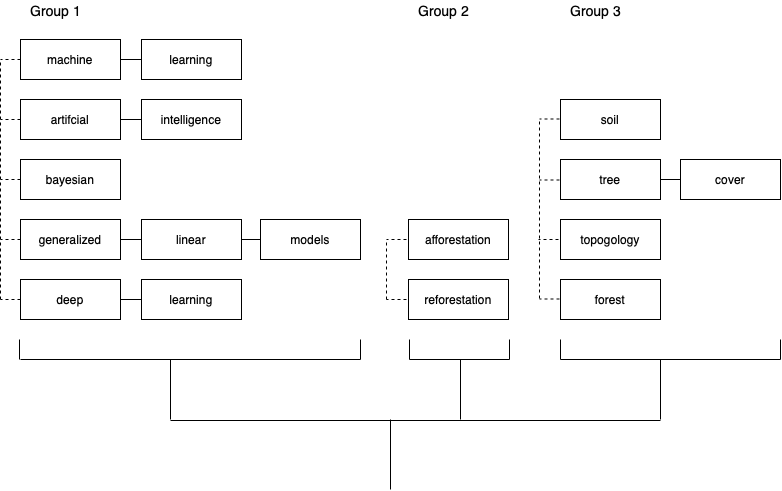

The diagram above was exported from draw.io. Its source (the exported page's mxGraphModel, read from the mxfile embedded in the PNG):
<mxGraphModel dx="1426" dy="922" grid="1" gridSize="10" guides="1" tooltips="1" connect="1" arrows="1" fold="1" page="1" pageScale="1" pageWidth="827" pageHeight="1169" math="0" shadow="0">
  <root>
    <mxCell id="0" />
    <mxCell id="1" parent="0" />
    <mxCell id="uvYpT-CctDEs3uORNXvb-22" style="edgeStyle=orthogonalEdgeStyle;rounded=0;orthogonalLoop=1;jettySize=auto;html=1;exitX=1;exitY=0.5;exitDx=0;exitDy=0;entryX=0;entryY=0.5;entryDx=0;entryDy=0;endArrow=none;endFill=0;" parent="1" source="uvYpT-CctDEs3uORNXvb-1" target="uvYpT-CctDEs3uORNXvb-6" edge="1">
      <mxGeometry relative="1" as="geometry" />
    </mxCell>
    <mxCell id="uvYpT-CctDEs3uORNXvb-1" value="machine" style="rounded=0;whiteSpace=wrap;html=1;" parent="1" vertex="1">
      <mxGeometry x="50" y="120" width="100" height="40" as="geometry" />
    </mxCell>
    <mxCell id="uvYpT-CctDEs3uORNXvb-21" style="edgeStyle=orthogonalEdgeStyle;rounded=0;orthogonalLoop=1;jettySize=auto;html=1;exitX=1;exitY=0.5;exitDx=0;exitDy=0;entryX=0;entryY=0.5;entryDx=0;entryDy=0;endArrow=none;endFill=0;" parent="1" source="uvYpT-CctDEs3uORNXvb-2" target="uvYpT-CctDEs3uORNXvb-7" edge="1">
      <mxGeometry relative="1" as="geometry" />
    </mxCell>
    <mxCell id="uvYpT-CctDEs3uORNXvb-2" value="artifcial" style="rounded=0;whiteSpace=wrap;html=1;" parent="1" vertex="1">
      <mxGeometry x="50" y="180" width="100" height="40" as="geometry" />
    </mxCell>
    <mxCell id="uvYpT-CctDEs3uORNXvb-3" value="bayesian" style="rounded=0;whiteSpace=wrap;html=1;" parent="1" vertex="1">
      <mxGeometry x="50" y="240" width="100" height="40" as="geometry" />
    </mxCell>
    <mxCell id="uvYpT-CctDEs3uORNXvb-30" style="edgeStyle=orthogonalEdgeStyle;rounded=0;orthogonalLoop=1;jettySize=auto;html=1;exitX=0;exitY=0.5;exitDx=0;exitDy=0;dashed=1;endArrow=none;endFill=0;" parent="1" source="uvYpT-CctDEs3uORNXvb-4" edge="1">
      <mxGeometry relative="1" as="geometry">
        <mxPoint x="30" y="320" as="targetPoint" />
      </mxGeometry>
    </mxCell>
    <mxCell id="uvYpT-CctDEs3uORNXvb-4" value="generalized" style="rounded=0;whiteSpace=wrap;html=1;" parent="1" vertex="1">
      <mxGeometry x="50" y="300" width="100" height="40" as="geometry" />
    </mxCell>
    <mxCell id="uvYpT-CctDEs3uORNXvb-23" style="edgeStyle=orthogonalEdgeStyle;rounded=0;orthogonalLoop=1;jettySize=auto;html=1;exitX=1;exitY=0.5;exitDx=0;exitDy=0;entryX=0;entryY=0.5;entryDx=0;entryDy=0;endArrow=none;endFill=0;" parent="1" source="uvYpT-CctDEs3uORNXvb-5" target="uvYpT-CctDEs3uORNXvb-10" edge="1">
      <mxGeometry relative="1" as="geometry" />
    </mxCell>
    <mxCell id="uvYpT-CctDEs3uORNXvb-5" value="deep" style="rounded=0;whiteSpace=wrap;html=1;" parent="1" vertex="1">
      <mxGeometry x="50" y="360" width="100" height="40" as="geometry" />
    </mxCell>
    <mxCell id="uvYpT-CctDEs3uORNXvb-6" value="learning" style="rounded=0;whiteSpace=wrap;html=1;" parent="1" vertex="1">
      <mxGeometry x="171" y="120" width="100" height="40" as="geometry" />
    </mxCell>
    <mxCell id="uvYpT-CctDEs3uORNXvb-7" value="intelligence" style="rounded=0;whiteSpace=wrap;html=1;" parent="1" vertex="1">
      <mxGeometry x="171" y="180" width="100" height="40" as="geometry" />
    </mxCell>
    <mxCell id="uvYpT-CctDEs3uORNXvb-20" style="edgeStyle=orthogonalEdgeStyle;rounded=0;orthogonalLoop=1;jettySize=auto;html=1;exitX=1;exitY=0.5;exitDx=0;exitDy=0;entryX=0;entryY=0.5;entryDx=0;entryDy=0;endArrow=none;endFill=0;" parent="1" source="uvYpT-CctDEs3uORNXvb-8" target="uvYpT-CctDEs3uORNXvb-9" edge="1">
      <mxGeometry relative="1" as="geometry" />
    </mxCell>
    <mxCell id="uvYpT-CctDEs3uORNXvb-8" value="linear" style="rounded=0;whiteSpace=wrap;html=1;" parent="1" vertex="1">
      <mxGeometry x="171" y="300" width="100" height="40" as="geometry" />
    </mxCell>
    <mxCell id="uvYpT-CctDEs3uORNXvb-9" value="models" style="rounded=0;whiteSpace=wrap;html=1;" parent="1" vertex="1">
      <mxGeometry x="290" y="300" width="100" height="40" as="geometry" />
    </mxCell>
    <mxCell id="uvYpT-CctDEs3uORNXvb-10" value="learning" style="rounded=0;whiteSpace=wrap;html=1;" parent="1" vertex="1">
      <mxGeometry x="171" y="360" width="100" height="40" as="geometry" />
    </mxCell>
    <mxCell id="uvYpT-CctDEs3uORNXvb-12" value="afforestation" style="rounded=0;whiteSpace=wrap;html=1;" parent="1" vertex="1">
      <mxGeometry x="438" y="300" width="100" height="40" as="geometry" />
    </mxCell>
    <mxCell id="uvYpT-CctDEs3uORNXvb-13" value="reforestation" style="rounded=0;whiteSpace=wrap;html=1;" parent="1" vertex="1">
      <mxGeometry x="438" y="360" width="100" height="40" as="geometry" />
    </mxCell>
    <mxCell id="uvYpT-CctDEs3uORNXvb-14" value="soil" style="rounded=0;whiteSpace=wrap;html=1;" parent="1" vertex="1">
      <mxGeometry x="590" y="180" width="100" height="40" as="geometry" />
    </mxCell>
    <mxCell id="uvYpT-CctDEs3uORNXvb-25" style="edgeStyle=orthogonalEdgeStyle;rounded=0;orthogonalLoop=1;jettySize=auto;html=1;exitX=1;exitY=0.5;exitDx=0;exitDy=0;endArrow=none;endFill=0;" parent="1" source="uvYpT-CctDEs3uORNXvb-15" target="uvYpT-CctDEs3uORNXvb-16" edge="1">
      <mxGeometry relative="1" as="geometry" />
    </mxCell>
    <mxCell id="uvYpT-CctDEs3uORNXvb-15" value="tree" style="rounded=0;whiteSpace=wrap;html=1;" parent="1" vertex="1">
      <mxGeometry x="590" y="240" width="100" height="40" as="geometry" />
    </mxCell>
    <mxCell id="uvYpT-CctDEs3uORNXvb-16" value="cover" style="rounded=0;whiteSpace=wrap;html=1;" parent="1" vertex="1">
      <mxGeometry x="710" y="240" width="100" height="40" as="geometry" />
    </mxCell>
    <mxCell id="uvYpT-CctDEs3uORNXvb-17" value="topogology" style="rounded=0;whiteSpace=wrap;html=1;" parent="1" vertex="1">
      <mxGeometry x="590" y="300" width="100" height="40" as="geometry" />
    </mxCell>
    <mxCell id="uvYpT-CctDEs3uORNXvb-18" value="forest" style="rounded=0;whiteSpace=wrap;html=1;" parent="1" vertex="1">
      <mxGeometry x="590" y="360" width="100" height="40" as="geometry" />
    </mxCell>
    <mxCell id="uvYpT-CctDEs3uORNXvb-19" value="" style="endArrow=none;html=1;rounded=0;exitX=1;exitY=0.5;exitDx=0;exitDy=0;entryX=0;entryY=0.5;entryDx=0;entryDy=0;" parent="1" source="uvYpT-CctDEs3uORNXvb-4" target="uvYpT-CctDEs3uORNXvb-8" edge="1">
      <mxGeometry width="50" height="50" relative="1" as="geometry">
        <mxPoint x="390" y="450" as="sourcePoint" />
        <mxPoint x="440" y="400" as="targetPoint" />
      </mxGeometry>
    </mxCell>
    <mxCell id="uvYpT-CctDEs3uORNXvb-39" value="" style="endArrow=none;html=1;rounded=0;" parent="1" edge="1">
      <mxGeometry width="50" height="50" relative="1" as="geometry">
        <mxPoint x="50" y="440" as="sourcePoint" />
        <mxPoint x="390" y="440" as="targetPoint" />
      </mxGeometry>
    </mxCell>
    <mxCell id="uvYpT-CctDEs3uORNXvb-40" value="" style="endArrow=none;html=1;rounded=0;" parent="1" edge="1">
      <mxGeometry width="50" height="50" relative="1" as="geometry">
        <mxPoint x="390" y="440" as="sourcePoint" />
        <mxPoint x="390" y="420" as="targetPoint" />
      </mxGeometry>
    </mxCell>
    <mxCell id="uvYpT-CctDEs3uORNXvb-42" value="" style="endArrow=none;html=1;rounded=0;" parent="1" edge="1">
      <mxGeometry width="50" height="50" relative="1" as="geometry">
        <mxPoint x="439" y="440" as="sourcePoint" />
        <mxPoint x="539" y="440" as="targetPoint" />
      </mxGeometry>
    </mxCell>
    <mxCell id="uvYpT-CctDEs3uORNXvb-45" value="" style="endArrow=none;html=1;rounded=0;" parent="1" edge="1">
      <mxGeometry width="50" height="50" relative="1" as="geometry">
        <mxPoint x="439" y="440" as="sourcePoint" />
        <mxPoint x="439" y="420" as="targetPoint" />
      </mxGeometry>
    </mxCell>
    <mxCell id="uvYpT-CctDEs3uORNXvb-57" value="" style="endArrow=none;html=1;rounded=0;" parent="1" edge="1">
      <mxGeometry width="50" height="50" relative="1" as="geometry">
        <mxPoint x="810" y="440" as="sourcePoint" />
        <mxPoint x="590" y="440" as="targetPoint" />
      </mxGeometry>
    </mxCell>
    <mxCell id="uvYpT-CctDEs3uORNXvb-63" value="" style="endArrow=none;html=1;rounded=0;" parent="1" edge="1">
      <mxGeometry width="50" height="50" relative="1" as="geometry">
        <mxPoint x="200" y="501" as="sourcePoint" />
        <mxPoint x="690" y="501" as="targetPoint" />
      </mxGeometry>
    </mxCell>
    <mxCell id="uvYpT-CctDEs3uORNXvb-65" value="" style="endArrow=none;html=1;rounded=0;" parent="1" edge="1">
      <mxGeometry width="50" height="50" relative="1" as="geometry">
        <mxPoint x="539" y="440" as="sourcePoint" />
        <mxPoint x="539" y="420" as="targetPoint" />
      </mxGeometry>
    </mxCell>
    <mxCell id="uvYpT-CctDEs3uORNXvb-68" value="" style="endArrow=none;dashed=1;html=1;rounded=0;exitX=0;exitY=0.5;exitDx=0;exitDy=0;" parent="1" source="uvYpT-CctDEs3uORNXvb-5" edge="1">
      <mxGeometry width="50" height="50" relative="1" as="geometry">
        <mxPoint x="390" y="450" as="sourcePoint" />
        <mxPoint x="30" y="380" as="targetPoint" />
      </mxGeometry>
    </mxCell>
    <mxCell id="uvYpT-CctDEs3uORNXvb-69" value="" style="endArrow=none;dashed=1;html=1;rounded=0;exitX=0;exitY=0.5;exitDx=0;exitDy=0;" parent="1" source="uvYpT-CctDEs3uORNXvb-3" edge="1">
      <mxGeometry width="50" height="50" relative="1" as="geometry">
        <mxPoint x="390" y="450" as="sourcePoint" />
        <mxPoint x="30" y="260" as="targetPoint" />
      </mxGeometry>
    </mxCell>
    <mxCell id="uvYpT-CctDEs3uORNXvb-70" value="" style="endArrow=none;dashed=1;html=1;rounded=0;exitX=0;exitY=0.5;exitDx=0;exitDy=0;" parent="1" source="uvYpT-CctDEs3uORNXvb-2" edge="1">
      <mxGeometry width="50" height="50" relative="1" as="geometry">
        <mxPoint x="390" y="450" as="sourcePoint" />
        <mxPoint x="30" y="200" as="targetPoint" />
      </mxGeometry>
    </mxCell>
    <mxCell id="uvYpT-CctDEs3uORNXvb-71" value="" style="endArrow=none;dashed=1;html=1;rounded=0;exitX=0;exitY=0.5;exitDx=0;exitDy=0;" parent="1" source="uvYpT-CctDEs3uORNXvb-1" edge="1">
      <mxGeometry width="50" height="50" relative="1" as="geometry">
        <mxPoint x="390" y="450" as="sourcePoint" />
        <mxPoint x="30" y="140" as="targetPoint" />
      </mxGeometry>
    </mxCell>
    <mxCell id="uvYpT-CctDEs3uORNXvb-72" value="" style="endArrow=none;dashed=1;html=1;rounded=0;" parent="1" edge="1">
      <mxGeometry width="50" height="50" relative="1" as="geometry">
        <mxPoint x="30" y="380" as="sourcePoint" />
        <mxPoint x="30" y="140" as="targetPoint" />
      </mxGeometry>
    </mxCell>
    <mxCell id="uvYpT-CctDEs3uORNXvb-74" value="" style="endArrow=none;html=1;rounded=0;" parent="1" edge="1">
      <mxGeometry width="50" height="50" relative="1" as="geometry">
        <mxPoint x="590" y="440" as="sourcePoint" />
        <mxPoint x="590" y="420" as="targetPoint" />
      </mxGeometry>
    </mxCell>
    <mxCell id="uvYpT-CctDEs3uORNXvb-75" value="" style="endArrow=none;html=1;rounded=0;" parent="1" edge="1">
      <mxGeometry width="50" height="50" relative="1" as="geometry">
        <mxPoint x="810" y="440" as="sourcePoint" />
        <mxPoint x="810" y="420" as="targetPoint" />
      </mxGeometry>
    </mxCell>
    <mxCell id="uvYpT-CctDEs3uORNXvb-76" value="" style="endArrow=none;dashed=1;html=1;rounded=0;exitX=0;exitY=0.5;exitDx=0;exitDy=0;" parent="1" edge="1">
      <mxGeometry width="50" height="50" relative="1" as="geometry">
        <mxPoint x="436" y="380" as="sourcePoint" />
        <mxPoint x="416" y="380" as="targetPoint" />
      </mxGeometry>
    </mxCell>
    <mxCell id="uvYpT-CctDEs3uORNXvb-77" value="" style="endArrow=none;dashed=1;html=1;rounded=0;exitX=0;exitY=0.5;exitDx=0;exitDy=0;" parent="1" edge="1">
      <mxGeometry width="50" height="50" relative="1" as="geometry">
        <mxPoint x="436" y="320" as="sourcePoint" />
        <mxPoint x="416" y="320" as="targetPoint" />
      </mxGeometry>
    </mxCell>
    <mxCell id="uvYpT-CctDEs3uORNXvb-78" value="" style="endArrow=none;dashed=1;html=1;rounded=0;exitX=0;exitY=0.5;exitDx=0;exitDy=0;" parent="1" edge="1">
      <mxGeometry width="50" height="50" relative="1" as="geometry">
        <mxPoint x="588" y="320" as="sourcePoint" />
        <mxPoint x="568" y="320" as="targetPoint" />
      </mxGeometry>
    </mxCell>
    <mxCell id="uvYpT-CctDEs3uORNXvb-79" value="" style="endArrow=none;dashed=1;html=1;rounded=0;exitX=0;exitY=0.5;exitDx=0;exitDy=0;" parent="1" edge="1">
      <mxGeometry width="50" height="50" relative="1" as="geometry">
        <mxPoint x="589" y="379.5" as="sourcePoint" />
        <mxPoint x="569" y="379.5" as="targetPoint" />
      </mxGeometry>
    </mxCell>
    <mxCell id="uvYpT-CctDEs3uORNXvb-80" value="" style="endArrow=none;dashed=1;html=1;rounded=0;exitX=0;exitY=0.5;exitDx=0;exitDy=0;" parent="1" edge="1">
      <mxGeometry width="50" height="50" relative="1" as="geometry">
        <mxPoint x="589" y="260.5" as="sourcePoint" />
        <mxPoint x="569" y="260.5" as="targetPoint" />
      </mxGeometry>
    </mxCell>
    <mxCell id="uvYpT-CctDEs3uORNXvb-81" value="" style="endArrow=none;dashed=1;html=1;rounded=0;exitX=0;exitY=0.5;exitDx=0;exitDy=0;" parent="1" edge="1">
      <mxGeometry width="50" height="50" relative="1" as="geometry">
        <mxPoint x="589" y="199.5" as="sourcePoint" />
        <mxPoint x="569" y="199.5" as="targetPoint" />
      </mxGeometry>
    </mxCell>
    <mxCell id="uvYpT-CctDEs3uORNXvb-82" value="" style="endArrow=none;dashed=1;html=1;rounded=0;" parent="1" edge="1">
      <mxGeometry width="50" height="50" relative="1" as="geometry">
        <mxPoint x="416" y="380" as="sourcePoint" />
        <mxPoint x="416" y="320" as="targetPoint" />
      </mxGeometry>
    </mxCell>
    <mxCell id="uvYpT-CctDEs3uORNXvb-83" value="" style="endArrow=none;dashed=1;html=1;rounded=0;" parent="1" edge="1">
      <mxGeometry width="50" height="50" relative="1" as="geometry">
        <mxPoint x="569" y="379" as="sourcePoint" />
        <mxPoint x="569" y="199" as="targetPoint" />
      </mxGeometry>
    </mxCell>
    <mxCell id="D4ZRGhznx441RPK-nDc7-1" value="Group 1" style="text;html=1;align=center;verticalAlign=middle;resizable=0;points=[];autosize=1;strokeColor=none;fillColor=none;fontSize=14;" vertex="1" parent="1">
      <mxGeometry x="50" y="81" width="70" height="20" as="geometry" />
    </mxCell>
    <mxCell id="D4ZRGhznx441RPK-nDc7-3" value="" style="endArrow=none;html=1;rounded=0;" edge="1" parent="1">
      <mxGeometry width="50" height="50" relative="1" as="geometry">
        <mxPoint x="49" y="440" as="sourcePoint" />
        <mxPoint x="49" y="420" as="targetPoint" />
      </mxGeometry>
    </mxCell>
    <mxCell id="D4ZRGhznx441RPK-nDc7-4" value="" style="endArrow=none;html=1;rounded=0;fontSize=20;" edge="1" parent="1">
      <mxGeometry width="50" height="50" relative="1" as="geometry">
        <mxPoint x="200" y="500" as="sourcePoint" />
        <mxPoint x="200" y="440" as="targetPoint" />
      </mxGeometry>
    </mxCell>
    <mxCell id="D4ZRGhznx441RPK-nDc7-5" value="" style="endArrow=none;html=1;rounded=0;fontSize=20;" edge="1" parent="1">
      <mxGeometry width="50" height="50" relative="1" as="geometry">
        <mxPoint x="490" y="500" as="sourcePoint" />
        <mxPoint x="490" y="440" as="targetPoint" />
      </mxGeometry>
    </mxCell>
    <mxCell id="D4ZRGhznx441RPK-nDc7-6" value="" style="endArrow=none;html=1;rounded=0;fontSize=20;" edge="1" parent="1">
      <mxGeometry width="50" height="50" relative="1" as="geometry">
        <mxPoint x="690" y="500" as="sourcePoint" />
        <mxPoint x="690" y="440" as="targetPoint" />
      </mxGeometry>
    </mxCell>
    <mxCell id="D4ZRGhznx441RPK-nDc7-7" value="" style="endArrow=none;html=1;rounded=0;fontSize=20;" edge="1" parent="1">
      <mxGeometry width="50" height="50" relative="1" as="geometry">
        <mxPoint x="420" y="500" as="sourcePoint" />
        <mxPoint x="420" y="570" as="targetPoint" />
      </mxGeometry>
    </mxCell>
    <mxCell id="D4ZRGhznx441RPK-nDc7-8" value="Group 2" style="text;html=1;align=center;verticalAlign=middle;resizable=0;points=[];autosize=1;strokeColor=none;fillColor=none;fontSize=14;" vertex="1" parent="1">
      <mxGeometry x="438" y="81" width="70" height="20" as="geometry" />
    </mxCell>
    <mxCell id="D4ZRGhznx441RPK-nDc7-9" value="Group 3" style="text;html=1;align=center;verticalAlign=middle;resizable=0;points=[];autosize=1;strokeColor=none;fillColor=none;fontSize=14;" vertex="1" parent="1">
      <mxGeometry x="590" y="81" width="70" height="20" as="geometry" />
    </mxCell>
  </root>
</mxGraphModel>